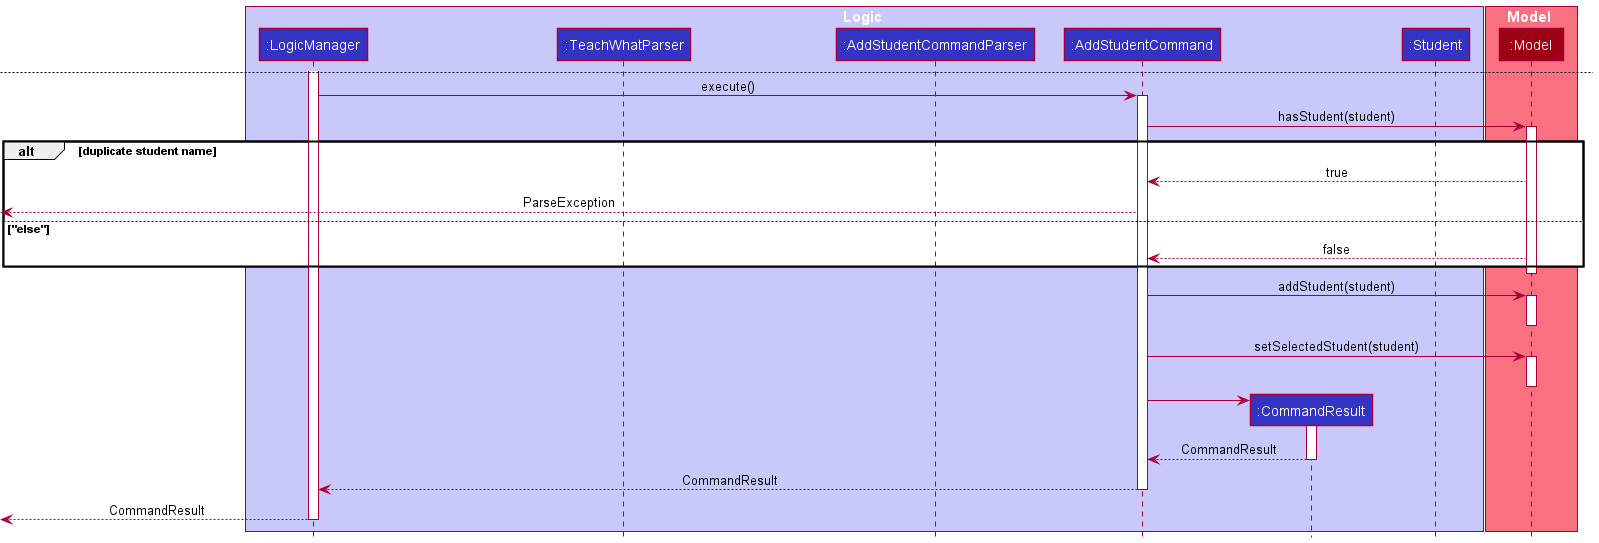

The diagram above was rendered by PlantUML. Its source (embedded in the PNG):
@startuml
!include style.puml

box Logic LOGIC_COLOR_T1
participant ":LogicManager" as LogicManager LOGIC_COLOR
participant ":TeachWhatParser" as TeachWhatParser LOGIC_COLOR
participant ":AddStudentCommandParser" as AddStudentCommandParser LOGIC_COLOR
participant ":AddStudentCommand" as AddStudentCommand LOGIC_COLOR
participant ":CommandResult" as CommandResult LOGIC_COLOR
participant ":Student" as Student LOGIC_COLOR
end box

box Model MODEL_COLOR_T1
participant ":Model" as Model MODEL_COLOR
end box

[-> LogicManager : execute("addstudent -n Samuel \n -p 64874982 \n -e simp4raiden@gmail.com \n -a 6 Raffles Quay Singapore, 048580 Singapore \n -t struggling in math -t good in cs")
activate LogicManager

LogicManager -> TeachWhatParser : parseCommand("addstudent -n Samuel \n -p 64874982 \n -e simp4raiden@gmail.com \n -a 6 Raffles Quay Singapore, 048580 Singapore \n -t struggling in math -t good in cs")
activate TeachWhatParser

create AddStudentCommandParser
TeachWhatParser -> AddStudentCommandParser
activate AddStudentCommandParser

AddStudentCommandParser --> TeachWhatParser
deactivate AddStudentCommandParser

TeachWhatParser -> AddStudentCommandParser : parse("-n Samuel \n -p 64874982 \n -e simp4raiden@gmail.com \n -a 6 Raffles Quay Singapore, 048580 Singapore \n -t struggling in math -t good in cs")
activate AddStudentCommandParser

create Student
AddStudentCommandParser -> Student
activate Student
Student --> AddStudentCommandParser : Student
deactivate Student

create AddStudentCommand
AddStudentCommandParser -> AddStudentCommand : Student
activate AddStudentCommand

AddStudentCommand --> AddStudentCommandParser : AddStudentCommand
deactivate AddStudentCommand

AddStudentCommandParser --> TeachWhatParser : AddStudentCommand
deactivate AddStudentCommandParser

TeachWhatParser --> LogicManager : Command
deactivate TeachWhatParser

newpage

LogicManager -> AddStudentCommand : execute()
activate AddStudentCommand

AddStudentCommand -> Model : hasStudent(student)
activate Model
alt duplicate student name
    Model --> AddStudentCommand : true
    [<--AddStudentCommand : ParseException
else "else"
     Model --> AddStudentCommand : false
end
deactivate Model

AddStudentCommand -> Model : addStudent(student)
activate Model
deactivate Model

AddStudentCommand -> Model : setSelectedStudent(student)
activate Model
deactivate Model

create CommandResult
AddStudentCommand -> CommandResult
activate CommandResult

CommandResult --> AddStudentCommand : CommandResult
deactivate CommandResult

AddStudentCommand --> LogicManager : CommandResult
deactivate AddStudentCommand

[<--LogicManager : CommandResult
deactivate LogicManager
@enduml